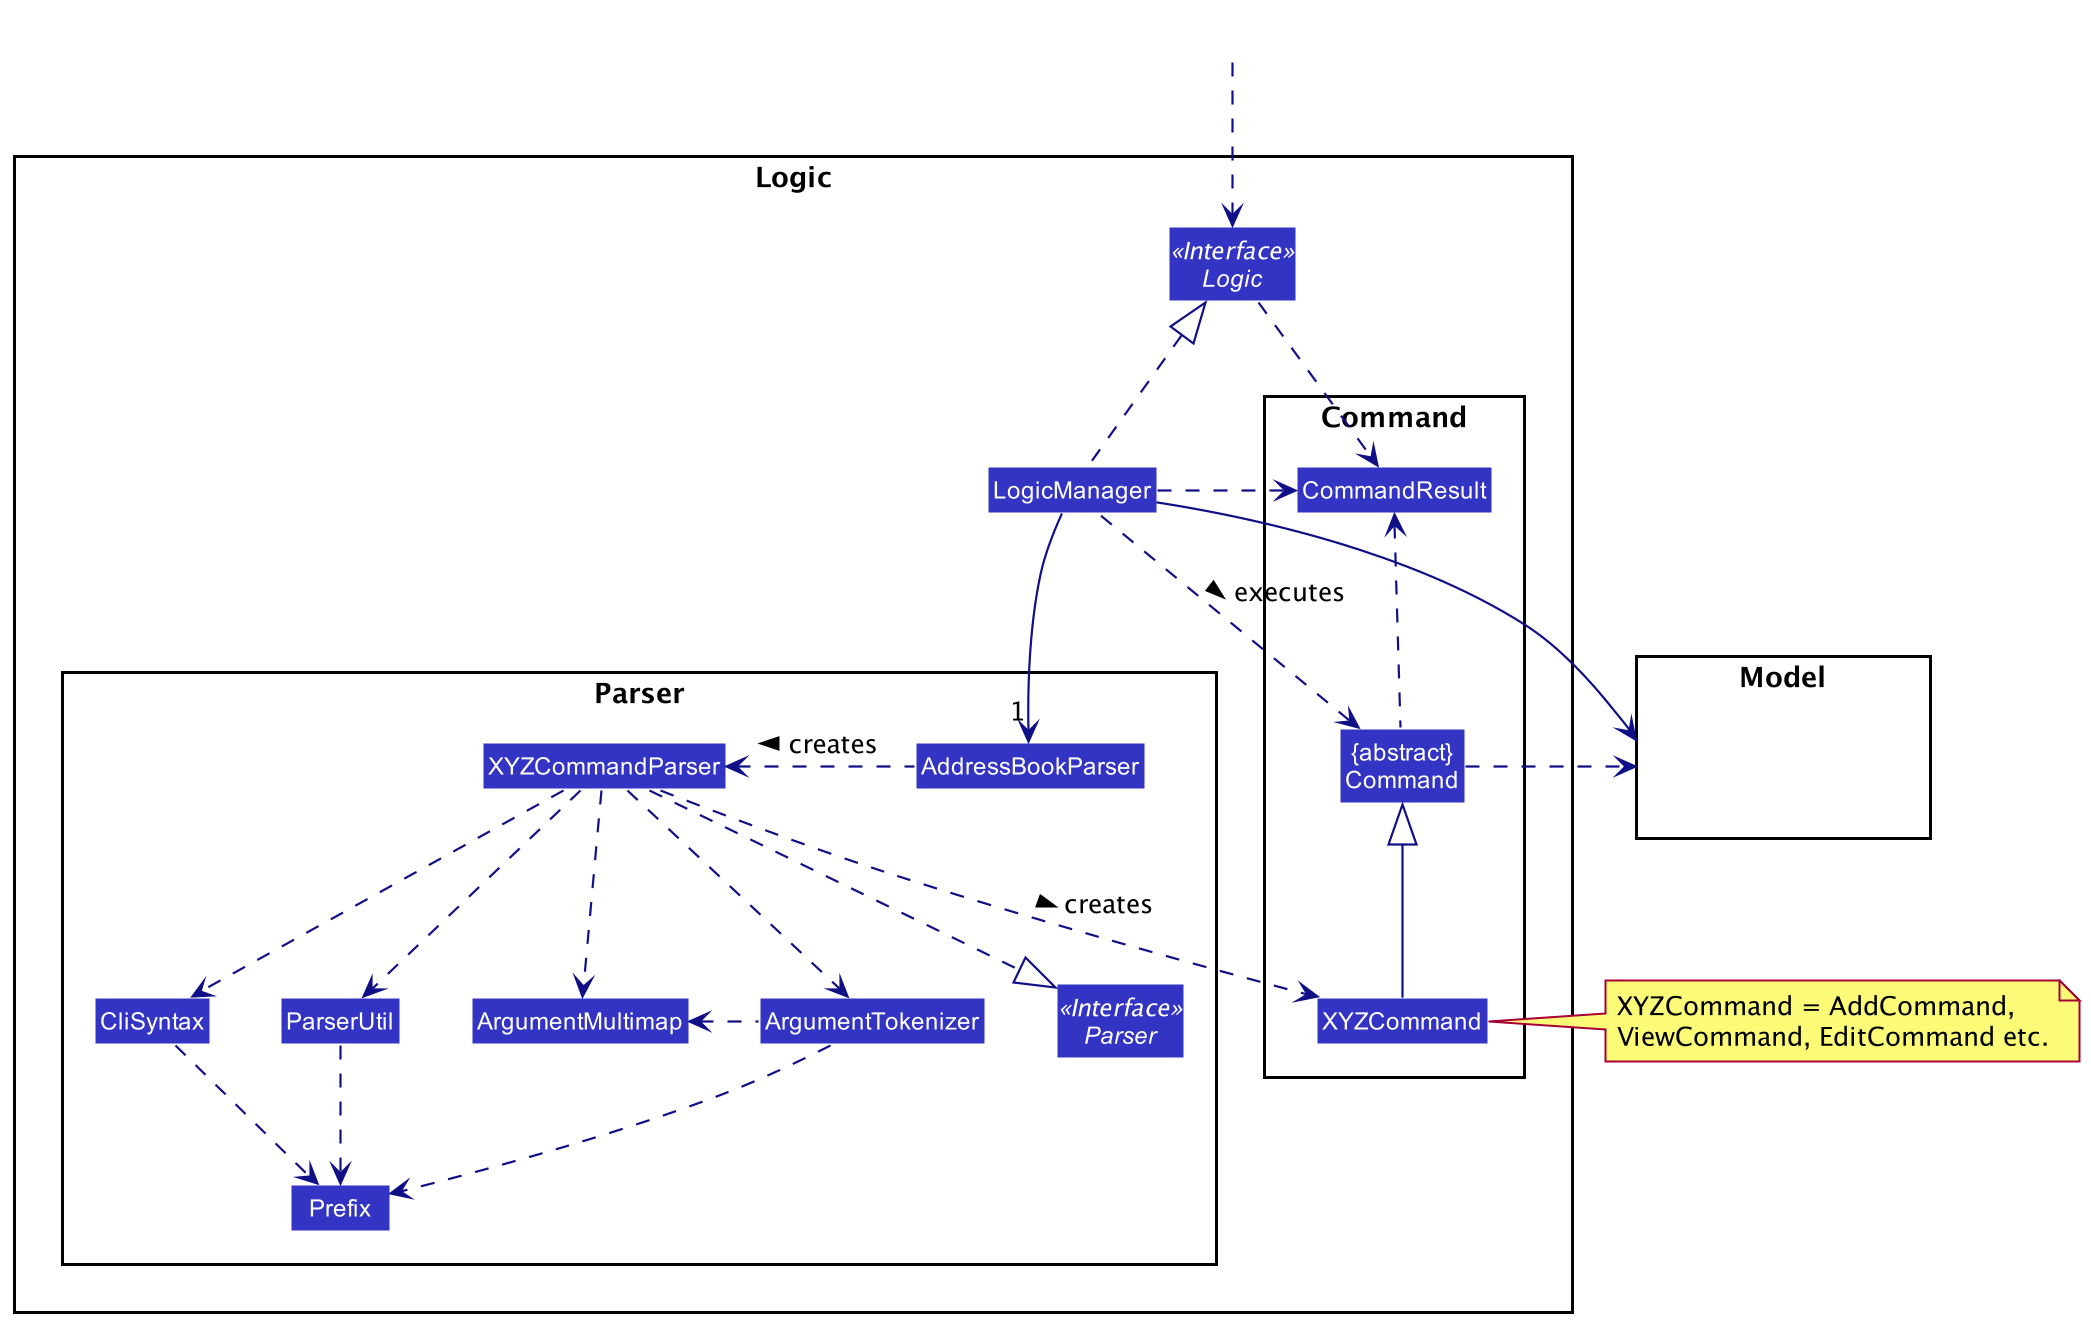

The diagram above was rendered by PlantUML. Its source (embedded in the PNG):
@startuml
!include style.puml
skinparam arrowThickness 1.1
skinparam arrowColor LOGIC_COLOR_T4
skinparam classBackgroundColor LOGIC_COLOR

package Logic {

package Parser {

Interface Parser <<Interface>>
Class AddressBookParser
Class XYZCommandParser
Class CliSyntax
Class ParserUtil
Class ArgumentMultimap
Class ArgumentTokenizer
Class Prefix
}

package Command {
Class XYZCommand
Class CommandResult
Class "{abstract}\nCommand" as Command
}

Interface Logic <<Interface>>
Class LogicManager
}

package Model{
Class HiddenModel #FFFFFF
}

Class HiddenOutside #FFFFFF
HiddenOutside ..> Logic

LogicManager .up.|> Logic
LogicManager -->"1" AddressBookParser
AddressBookParser .left.> XYZCommandParser: creates >

XYZCommandParser ..> XYZCommand : creates >
XYZCommandParser ..|> Parser
XYZCommandParser ..> ArgumentMultimap
XYZCommandParser ..> ArgumentTokenizer
ArgumentTokenizer .left.> ArgumentMultimap
XYZCommandParser ..> CliSyntax
CliSyntax ..> Prefix
XYZCommandParser ..> ParserUtil
ParserUtil .down.> Prefix
ArgumentTokenizer .down.> Prefix
XYZCommand -up-|> Command
LogicManager .left.> Command : executes >

LogicManager --> Model
Command .right.> Model
note right of XYZCommand: XYZCommand = AddCommand, \nViewCommand, EditCommand etc.

Logic ..> CommandResult
LogicManager .down.> CommandResult
Command .up.> CommandResult
CommandResult -[hidden]-> Parser
@enduml